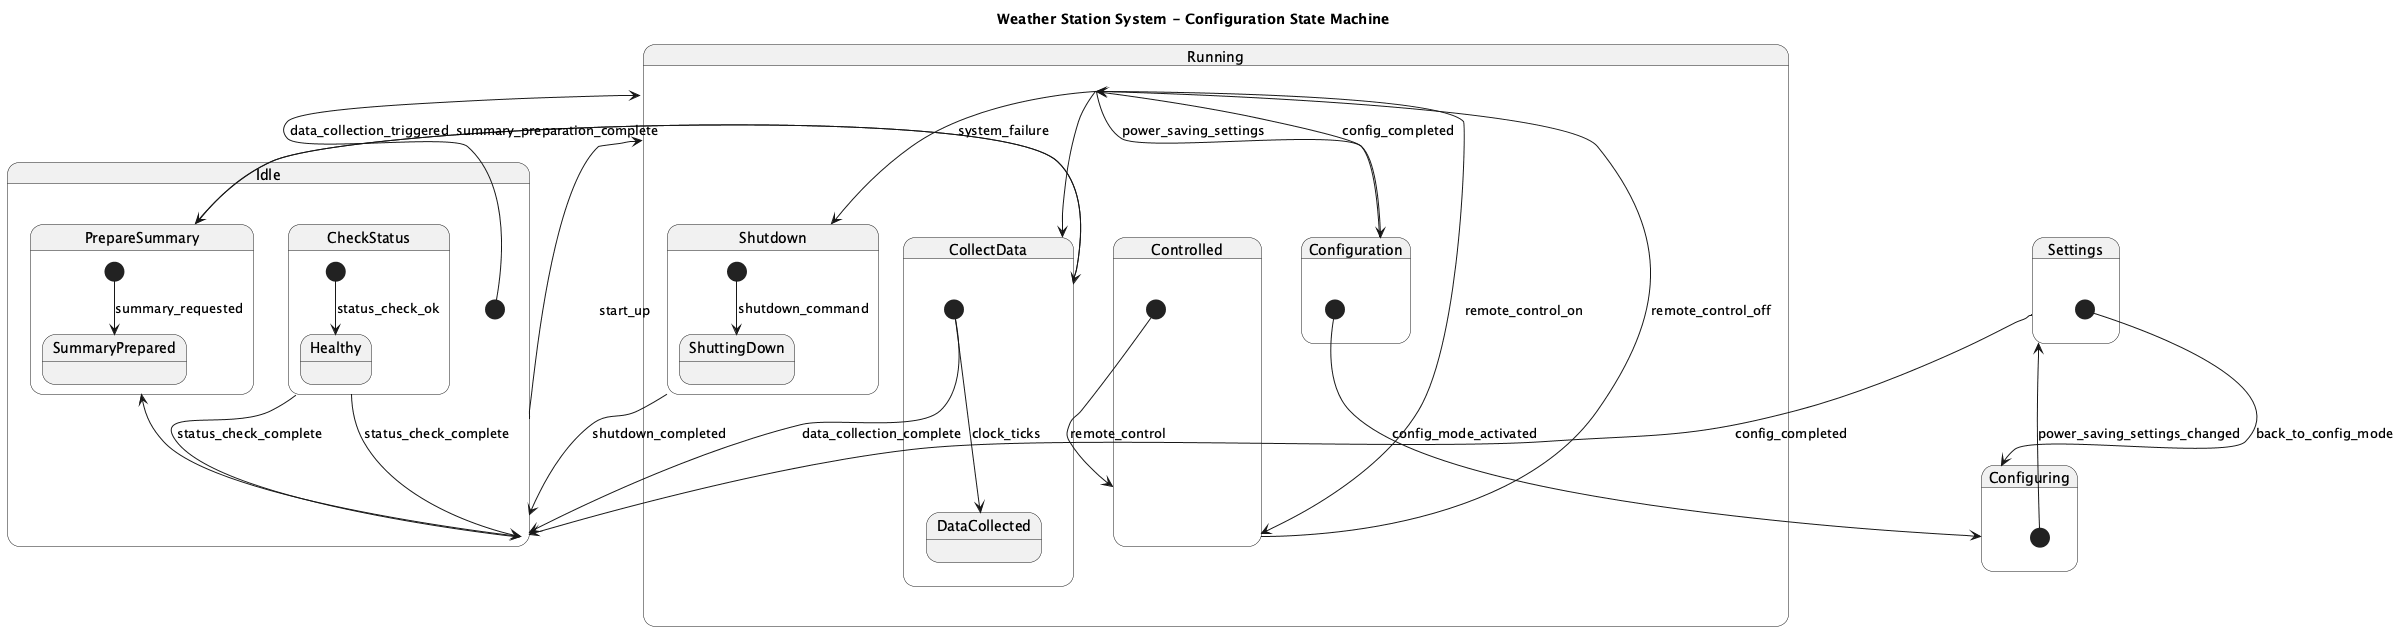

The diagram above was rendered by PlantUML. Its source (embedded in the PNG):
@startuml
title Weather Station System State Machine

state Idle {
  [*] --> Running
}

state Running {
  state CollectData {
    [*] --> DataCollected : clock_ticks
    Running --> CollectData
  }
  state Configuration {
    [*] --> Configuring : config_mode_activated
    Configuration --> Running : config_completed
  }
  state Controlled {
    [*] --> Controlled : remote_control
    Controlled --> Running : remote_control_off
  }
  state Shutdown {
    [*] --> ShuttingDown : shutdown_command
    Shutdown --> Idle : shutdown_completed
  }
}

Running --> Configuration : power_saving_settings
Running --> Controlled : remote_control_on
Running --> Shutdown : system_failure
Idle --> Running : start_up

title Weather Station System - Data Collection State Machine

state CollectData {
  [*] --> Idle : data_collection_complete
}

state Idle {
  state PrepareSummary {
    [*] --> SummaryPrepared : summary_requested
    Idle --> PrepareSummary
  }
  state CheckStatus {
    [*] --> Healthy : status_check_ok
    CheckStatus --> Idle : status_check_complete
  }
}

PrepareSummary --> CollectData : data_collection_triggered
CollectData --> PrepareSummary : summary_preparation_complete
CheckStatus --> Idle : status_check_complete

title Weather Station System - Configuration State Machine

state Configuring {
  [*] --> Settings : power_saving_settings_changed
}

state Settings {
  [*] --> Configuring : back_to_config_mode
}

Settings --> Idle : config_completed
@enduml